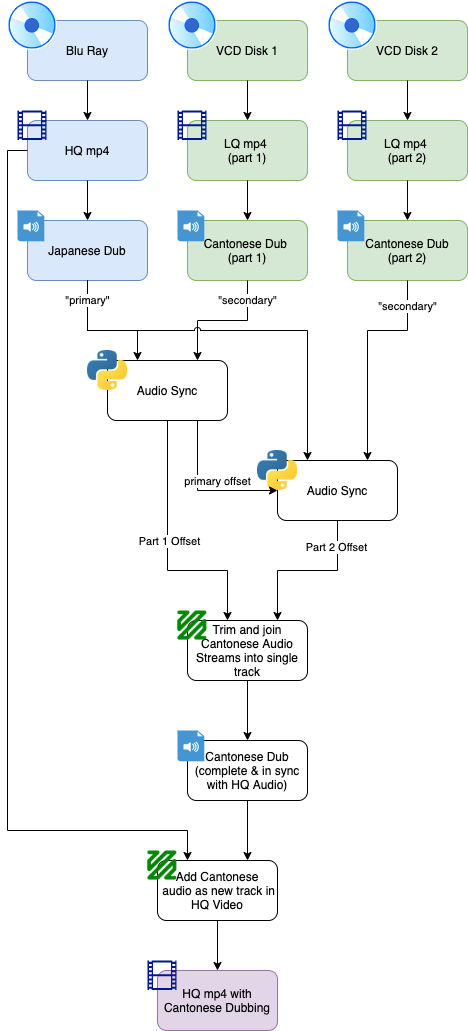

The diagram above was exported from draw.io. Its source (the exported page's mxGraphModel, read from the mxfile embedded in the PNG):
<mxGraphModel dx="1682" dy="1513" grid="1" gridSize="10" guides="1" tooltips="1" connect="1" arrows="1" fold="1" page="1" pageScale="1" pageWidth="827" pageHeight="1169" math="0" shadow="0">
  <root>
    <mxCell id="0" />
    <mxCell id="1" parent="0" />
    <mxCell id="2" value="" style="group" vertex="1" connectable="0" parent="1">
      <mxGeometry x="60" y="150" width="140" height="80" as="geometry" />
    </mxCell>
    <mxCell id="3" value="Blu Ray" style="rounded=1;whiteSpace=wrap;html=1;fillColor=#dae8fc;strokeColor=#6c8ebf;" vertex="1" parent="2">
      <mxGeometry x="20" y="20" width="120" height="60" as="geometry" />
    </mxCell>
    <mxCell id="4" value="" style="aspect=fixed;perimeter=ellipsePerimeter;html=1;align=center;shadow=0;dashed=0;spacingTop=3;image;image=img/lib/active_directory/cd_dvd.svg;" vertex="1" parent="2">
      <mxGeometry width="50" height="50" as="geometry" />
    </mxCell>
    <mxCell id="5" value="" style="group" vertex="1" connectable="0" parent="1">
      <mxGeometry x="220" y="150" width="140" height="80" as="geometry" />
    </mxCell>
    <mxCell id="6" value="VCD Disk 1" style="rounded=1;whiteSpace=wrap;html=1;fillColor=#d5e8d4;strokeColor=#82b366;" vertex="1" parent="5">
      <mxGeometry x="20" y="20" width="120" height="60" as="geometry" />
    </mxCell>
    <mxCell id="7" value="" style="aspect=fixed;perimeter=ellipsePerimeter;html=1;align=center;shadow=0;dashed=0;spacingTop=3;image;image=img/lib/active_directory/cd_dvd.svg;" vertex="1" parent="5">
      <mxGeometry width="50" height="50" as="geometry" />
    </mxCell>
    <mxCell id="8" value="" style="group" vertex="1" connectable="0" parent="1">
      <mxGeometry x="380" y="150" width="140" height="80" as="geometry" />
    </mxCell>
    <mxCell id="9" value="VCD Disk 2" style="rounded=1;whiteSpace=wrap;html=1;fillColor=#d5e8d4;strokeColor=#82b366;" vertex="1" parent="8">
      <mxGeometry x="20" y="20" width="120" height="60" as="geometry" />
    </mxCell>
    <mxCell id="10" value="" style="aspect=fixed;perimeter=ellipsePerimeter;html=1;align=center;shadow=0;dashed=0;spacingTop=3;image;image=img/lib/active_directory/cd_dvd.svg;" vertex="1" parent="8">
      <mxGeometry width="50" height="50" as="geometry" />
    </mxCell>
    <mxCell id="11" value="" style="group" vertex="1" connectable="0" parent="1">
      <mxGeometry x="70" y="260" width="130" height="70" as="geometry" />
    </mxCell>
    <mxCell id="12" value="HQ mp4" style="rounded=1;whiteSpace=wrap;html=1;fillColor=#dae8fc;strokeColor=#6c8ebf;" vertex="1" parent="11">
      <mxGeometry x="10" y="10" width="120" height="60" as="geometry" />
    </mxCell>
    <mxCell id="13" value="" style="aspect=fixed;pointerEvents=1;shadow=0;dashed=0;html=1;strokeColor=none;labelPosition=center;verticalLabelPosition=bottom;verticalAlign=top;align=center;fillColor=#00188D;shape=mxgraph.mscae.general.video" vertex="1" parent="11">
      <mxGeometry width="29" height="29.59" as="geometry" />
    </mxCell>
    <mxCell id="14" value="" style="group" vertex="1" connectable="0" parent="1">
      <mxGeometry x="230" y="260" width="130" height="70" as="geometry" />
    </mxCell>
    <mxCell id="15" value="LQ mp4 &lt;br&gt;(part 1)" style="rounded=1;whiteSpace=wrap;html=1;fillColor=#d5e8d4;strokeColor=#82b366;" vertex="1" parent="14">
      <mxGeometry x="10" y="10" width="120" height="60" as="geometry" />
    </mxCell>
    <mxCell id="16" value="" style="aspect=fixed;pointerEvents=1;shadow=0;dashed=0;html=1;strokeColor=none;labelPosition=center;verticalLabelPosition=bottom;verticalAlign=top;align=center;fillColor=#00188D;shape=mxgraph.mscae.general.video" vertex="1" parent="14">
      <mxGeometry width="29" height="29.59" as="geometry" />
    </mxCell>
    <mxCell id="17" value="" style="group" vertex="1" connectable="0" parent="1">
      <mxGeometry x="390" y="260" width="130" height="70" as="geometry" />
    </mxCell>
    <mxCell id="18" value="LQ mp4 &lt;br&gt;(part 2)" style="rounded=1;whiteSpace=wrap;html=1;fillColor=#d5e8d4;strokeColor=#82b366;" vertex="1" parent="17">
      <mxGeometry x="10" y="10" width="120" height="60" as="geometry" />
    </mxCell>
    <mxCell id="19" value="" style="aspect=fixed;pointerEvents=1;shadow=0;dashed=0;html=1;strokeColor=none;labelPosition=center;verticalLabelPosition=bottom;verticalAlign=top;align=center;fillColor=#00188D;shape=mxgraph.mscae.general.video" vertex="1" parent="17">
      <mxGeometry width="29" height="29.59" as="geometry" />
    </mxCell>
    <mxCell id="20" style="edgeStyle=orthogonalEdgeStyle;rounded=0;orthogonalLoop=1;jettySize=auto;html=1;exitX=0.5;exitY=1;exitDx=0;exitDy=0;" edge="1" source="3" target="12" parent="1">
      <mxGeometry relative="1" as="geometry" />
    </mxCell>
    <mxCell id="21" style="edgeStyle=orthogonalEdgeStyle;rounded=0;orthogonalLoop=1;jettySize=auto;html=1;exitX=0.5;exitY=1;exitDx=0;exitDy=0;" edge="1" source="6" target="15" parent="1">
      <mxGeometry relative="1" as="geometry" />
    </mxCell>
    <mxCell id="22" style="edgeStyle=orthogonalEdgeStyle;rounded=0;orthogonalLoop=1;jettySize=auto;html=1;exitX=0.5;exitY=1;exitDx=0;exitDy=0;entryX=0.5;entryY=0;entryDx=0;entryDy=0;" edge="1" source="9" target="18" parent="1">
      <mxGeometry relative="1" as="geometry" />
    </mxCell>
    <mxCell id="23" value="" style="group" vertex="1" connectable="0" parent="1">
      <mxGeometry x="70" y="360" width="130" height="70" as="geometry" />
    </mxCell>
    <mxCell id="24" value="Japanese Dub" style="rounded=1;whiteSpace=wrap;html=1;fillColor=#dae8fc;strokeColor=#6c8ebf;" vertex="1" parent="23">
      <mxGeometry x="10" y="10" width="120" height="60" as="geometry" />
    </mxCell>
    <mxCell id="25" value="" style="shadow=0;dashed=0;html=1;strokeColor=none;fillColor=#4495D1;labelPosition=center;verticalLabelPosition=bottom;verticalAlign=top;align=center;outlineConnect=0;shape=mxgraph.veeam.audio_file;" vertex="1" parent="23">
      <mxGeometry width="26.8" height="30.8" as="geometry" />
    </mxCell>
    <mxCell id="26" value="" style="group" vertex="1" connectable="0" parent="1">
      <mxGeometry x="230" y="360" width="130" height="70" as="geometry" />
    </mxCell>
    <mxCell id="27" value="Cantonese Dub &lt;br&gt;(part 1)" style="rounded=1;whiteSpace=wrap;html=1;fillColor=#d5e8d4;strokeColor=#82b366;" vertex="1" parent="26">
      <mxGeometry x="10" y="10" width="120" height="60" as="geometry" />
    </mxCell>
    <mxCell id="28" value="" style="shadow=0;dashed=0;html=1;strokeColor=none;fillColor=#4495D1;labelPosition=center;verticalLabelPosition=bottom;verticalAlign=top;align=center;outlineConnect=0;shape=mxgraph.veeam.audio_file;" vertex="1" parent="26">
      <mxGeometry width="26.8" height="30.8" as="geometry" />
    </mxCell>
    <mxCell id="29" value="" style="group" vertex="1" connectable="0" parent="1">
      <mxGeometry x="390" y="360" width="130" height="70" as="geometry" />
    </mxCell>
    <mxCell id="30" value="Cantonese Dub&lt;br&gt;(part 2)" style="rounded=1;whiteSpace=wrap;html=1;fillColor=#d5e8d4;strokeColor=#82b366;" vertex="1" parent="29">
      <mxGeometry x="10" y="10" width="120" height="60" as="geometry" />
    </mxCell>
    <mxCell id="31" value="" style="shadow=0;dashed=0;html=1;strokeColor=none;fillColor=#4495D1;labelPosition=center;verticalLabelPosition=bottom;verticalAlign=top;align=center;outlineConnect=0;shape=mxgraph.veeam.audio_file;" vertex="1" parent="29">
      <mxGeometry width="26.8" height="30.8" as="geometry" />
    </mxCell>
    <mxCell id="32" style="edgeStyle=orthogonalEdgeStyle;rounded=0;orthogonalLoop=1;jettySize=auto;html=1;exitX=0.5;exitY=1;exitDx=0;exitDy=0;entryX=0.5;entryY=0;entryDx=0;entryDy=0;" edge="1" source="12" target="24" parent="1">
      <mxGeometry relative="1" as="geometry" />
    </mxCell>
    <mxCell id="33" style="edgeStyle=orthogonalEdgeStyle;rounded=0;orthogonalLoop=1;jettySize=auto;html=1;exitX=0.5;exitY=1;exitDx=0;exitDy=0;entryX=0.5;entryY=0;entryDx=0;entryDy=0;" edge="1" source="15" target="27" parent="1">
      <mxGeometry relative="1" as="geometry" />
    </mxCell>
    <mxCell id="34" style="edgeStyle=orthogonalEdgeStyle;rounded=0;orthogonalLoop=1;jettySize=auto;html=1;exitX=0.5;exitY=1;exitDx=0;exitDy=0;" edge="1" source="18" parent="1">
      <mxGeometry relative="1" as="geometry">
        <mxPoint x="459.95238095238074" y="370" as="targetPoint" />
      </mxGeometry>
    </mxCell>
    <mxCell id="35" value="" style="group" vertex="1" connectable="0" parent="1">
      <mxGeometry x="140" y="500" width="140" height="70" as="geometry" />
    </mxCell>
    <mxCell id="36" value="Audio Sync" style="rounded=1;whiteSpace=wrap;html=1;" vertex="1" parent="35">
      <mxGeometry x="20" y="10" width="120" height="60" as="geometry" />
    </mxCell>
    <mxCell id="37" value="" style="shape=image;verticalLabelPosition=bottom;labelBackgroundColor=#ffffff;verticalAlign=top;aspect=fixed;imageAspect=0;image=https://upload.wikimedia.org/wikipedia/commons/thumb/c/c3/Python-logo-notext.svg/768px-Python-logo-notext.svg.png;" vertex="1" parent="35">
      <mxGeometry width="40" height="40" as="geometry" />
    </mxCell>
    <mxCell id="38" style="edgeStyle=orthogonalEdgeStyle;rounded=0;orthogonalLoop=1;jettySize=auto;html=1;exitX=0.5;exitY=1;exitDx=0;exitDy=0;entryX=0.75;entryY=0;entryDx=0;entryDy=0;" edge="1" source="27" target="36" parent="1">
      <mxGeometry relative="1" as="geometry" />
    </mxCell>
    <mxCell id="39" value="&quot;secondary&quot;" style="edgeLabel;html=1;align=center;verticalAlign=middle;resizable=0;points=[];" vertex="1" connectable="0" parent="38">
      <mxGeometry x="-0.0554" relative="1" as="geometry">
        <mxPoint x="21.43" y="-20" as="offset" />
      </mxGeometry>
    </mxCell>
    <mxCell id="40" value="" style="group" vertex="1" connectable="0" parent="1">
      <mxGeometry x="310" y="600" width="140" height="70" as="geometry" />
    </mxCell>
    <mxCell id="41" value="Audio Sync" style="rounded=1;whiteSpace=wrap;html=1;" vertex="1" parent="40">
      <mxGeometry x="20" y="10" width="120" height="60" as="geometry" />
    </mxCell>
    <mxCell id="42" value="" style="shape=image;verticalLabelPosition=bottom;labelBackgroundColor=#ffffff;verticalAlign=top;aspect=fixed;imageAspect=0;image=https://upload.wikimedia.org/wikipedia/commons/thumb/c/c3/Python-logo-notext.svg/768px-Python-logo-notext.svg.png;" vertex="1" parent="40">
      <mxGeometry width="40" height="40" as="geometry" />
    </mxCell>
    <mxCell id="43" style="edgeStyle=orthogonalEdgeStyle;rounded=0;orthogonalLoop=1;jettySize=auto;html=1;exitX=0.5;exitY=1;exitDx=0;exitDy=0;entryX=0.75;entryY=0;entryDx=0;entryDy=0;" edge="1" source="30" target="41" parent="1">
      <mxGeometry relative="1" as="geometry">
        <Array as="points">
          <mxPoint x="460" y="480" />
          <mxPoint x="420" y="480" />
        </Array>
      </mxGeometry>
    </mxCell>
    <mxCell id="44" value="&quot;secondary&quot;" style="edgeLabel;html=1;align=center;verticalAlign=middle;resizable=0;points=[];" vertex="1" connectable="0" parent="43">
      <mxGeometry x="-0.7654" relative="1" as="geometry">
        <mxPoint as="offset" />
      </mxGeometry>
    </mxCell>
    <mxCell id="45" style="edgeStyle=orthogonalEdgeStyle;rounded=0;jumpStyle=arc;orthogonalLoop=1;jettySize=auto;html=1;exitX=0.5;exitY=1;exitDx=0;exitDy=0;entryX=0.25;entryY=0;entryDx=0;entryDy=0;" edge="1" source="24" target="41" parent="1">
      <mxGeometry relative="1" as="geometry">
        <Array as="points">
          <mxPoint x="140" y="480" />
          <mxPoint x="360" y="480" />
        </Array>
      </mxGeometry>
    </mxCell>
    <mxCell id="46" style="edgeStyle=orthogonalEdgeStyle;rounded=0;orthogonalLoop=1;jettySize=auto;html=1;exitX=0.5;exitY=1;exitDx=0;exitDy=0;entryX=0.25;entryY=0;entryDx=0;entryDy=0;" edge="1" source="24" target="36" parent="1">
      <mxGeometry relative="1" as="geometry">
        <Array as="points">
          <mxPoint x="140" y="480" />
          <mxPoint x="190" y="480" />
        </Array>
      </mxGeometry>
    </mxCell>
    <mxCell id="47" value="&quot;primary&quot;" style="edgeLabel;html=1;align=center;verticalAlign=middle;resizable=0;points=[];" vertex="1" connectable="0" parent="46">
      <mxGeometry x="0.0554" y="3" relative="1" as="geometry">
        <mxPoint x="-18.57" y="-27" as="offset" />
      </mxGeometry>
    </mxCell>
    <mxCell id="48" style="edgeStyle=orthogonalEdgeStyle;rounded=0;jumpStyle=arc;orthogonalLoop=1;jettySize=auto;html=1;exitX=0.75;exitY=1;exitDx=0;exitDy=0;entryX=0;entryY=0.5;entryDx=0;entryDy=0;" edge="1" source="36" target="41" parent="1">
      <mxGeometry relative="1" as="geometry" />
    </mxCell>
    <mxCell id="49" value="primary offset" style="edgeLabel;html=1;align=center;verticalAlign=middle;resizable=0;points=[];" vertex="1" connectable="0" parent="48">
      <mxGeometry x="-0.3575" y="-1" relative="1" as="geometry">
        <mxPoint x="21" y="11.899999999999999" as="offset" />
      </mxGeometry>
    </mxCell>
    <mxCell id="50" value="" style="group" vertex="1" connectable="0" parent="1">
      <mxGeometry x="230" y="760" width="130" height="70" as="geometry" />
    </mxCell>
    <mxCell id="51" value="Trim and join Cantonese Audio Streams into single track" style="rounded=1;whiteSpace=wrap;html=1;" vertex="1" parent="50">
      <mxGeometry x="10" y="10" width="120" height="60" as="geometry" />
    </mxCell>
    <mxCell id="52" value="" style="shape=image;verticalLabelPosition=bottom;labelBackgroundColor=#ffffff;verticalAlign=top;aspect=fixed;imageAspect=0;image=https://pbs.twimg.com/profile_images/684738859/ffmpeg-logo_400x400.png;" vertex="1" parent="50">
      <mxGeometry width="30" height="30" as="geometry" />
    </mxCell>
    <mxCell id="53" style="edgeStyle=orthogonalEdgeStyle;rounded=0;jumpStyle=arc;orthogonalLoop=1;jettySize=auto;html=1;exitX=0.5;exitY=1;exitDx=0;exitDy=0;entryX=0.75;entryY=0;entryDx=0;entryDy=0;" edge="1" source="41" target="51" parent="1">
      <mxGeometry relative="1" as="geometry" />
    </mxCell>
    <mxCell id="54" value="Part 2 Offset" style="edgeLabel;html=1;align=center;verticalAlign=middle;resizable=0;points=[];" vertex="1" connectable="0" parent="53">
      <mxGeometry x="-0.6655" y="-1" relative="1" as="geometry">
        <mxPoint as="offset" />
      </mxGeometry>
    </mxCell>
    <mxCell id="55" style="edgeStyle=orthogonalEdgeStyle;rounded=0;jumpStyle=arc;orthogonalLoop=1;jettySize=auto;html=1;exitX=0.5;exitY=1;exitDx=0;exitDy=0;" edge="1" source="36" parent="1">
      <mxGeometry relative="1" as="geometry">
        <mxPoint x="280.0000000000002" y="770" as="targetPoint" />
        <Array as="points">
          <mxPoint x="220" y="720" />
          <mxPoint x="280" y="720" />
        </Array>
      </mxGeometry>
    </mxCell>
    <mxCell id="56" value="Part 1 Offset" style="edgeLabel;html=1;align=center;verticalAlign=middle;resizable=0;points=[];" vertex="1" connectable="0" parent="55">
      <mxGeometry x="-0.0689" y="2" relative="1" as="geometry">
        <mxPoint as="offset" />
      </mxGeometry>
    </mxCell>
    <mxCell id="57" value="" style="group" vertex="1" connectable="0" parent="1">
      <mxGeometry x="230" y="880" width="130" height="70" as="geometry" />
    </mxCell>
    <mxCell id="58" value="Cantonese Dub&lt;br&gt;(complete &amp;amp; in sync with HQ Audio)" style="rounded=1;whiteSpace=wrap;html=1;" vertex="1" parent="57">
      <mxGeometry x="10" y="10" width="120" height="60" as="geometry" />
    </mxCell>
    <mxCell id="59" value="" style="shadow=0;dashed=0;html=1;strokeColor=none;fillColor=#4495D1;labelPosition=center;verticalLabelPosition=bottom;verticalAlign=top;align=center;outlineConnect=0;shape=mxgraph.veeam.audio_file;" vertex="1" parent="57">
      <mxGeometry width="26.8" height="30.8" as="geometry" />
    </mxCell>
    <mxCell id="60" style="edgeStyle=orthogonalEdgeStyle;rounded=0;jumpStyle=arc;orthogonalLoop=1;jettySize=auto;html=1;exitX=0.5;exitY=1;exitDx=0;exitDy=0;" edge="1" source="51" parent="1">
      <mxGeometry relative="1" as="geometry">
        <mxPoint x="300.0000000000002" y="890" as="targetPoint" />
      </mxGeometry>
    </mxCell>
    <mxCell id="61" value="" style="group" vertex="1" connectable="0" parent="1">
      <mxGeometry x="200" y="1000" width="130" height="70" as="geometry" />
    </mxCell>
    <mxCell id="62" value="Add Cantonese&lt;br&gt;&amp;nbsp;audio as new track in HQ Video" style="rounded=1;whiteSpace=wrap;html=1;" vertex="1" parent="61">
      <mxGeometry x="10" y="10" width="120" height="60" as="geometry" />
    </mxCell>
    <mxCell id="63" value="" style="shape=image;verticalLabelPosition=bottom;labelBackgroundColor=#ffffff;verticalAlign=top;aspect=fixed;imageAspect=0;image=https://pbs.twimg.com/profile_images/684738859/ffmpeg-logo_400x400.png;" vertex="1" parent="61">
      <mxGeometry width="30" height="30" as="geometry" />
    </mxCell>
    <mxCell id="64" style="edgeStyle=orthogonalEdgeStyle;rounded=0;jumpStyle=arc;orthogonalLoop=1;jettySize=auto;html=1;exitX=0.5;exitY=1;exitDx=0;exitDy=0;entryX=0.75;entryY=0;entryDx=0;entryDy=0;" edge="1" source="58" target="62" parent="1">
      <mxGeometry relative="1" as="geometry" />
    </mxCell>
    <mxCell id="65" style="edgeStyle=orthogonalEdgeStyle;rounded=0;jumpStyle=arc;orthogonalLoop=1;jettySize=auto;html=1;exitX=0;exitY=0.5;exitDx=0;exitDy=0;" edge="1" source="12" parent="1">
      <mxGeometry relative="1" as="geometry">
        <mxPoint x="240.00000000000023" y="1010" as="targetPoint" />
        <Array as="points">
          <mxPoint x="60" y="300" />
          <mxPoint x="60" y="980" />
          <mxPoint x="240" y="980" />
        </Array>
      </mxGeometry>
    </mxCell>
    <mxCell id="66" value="" style="group" vertex="1" connectable="0" parent="1">
      <mxGeometry x="200" y="1110" width="130" height="70" as="geometry" />
    </mxCell>
    <mxCell id="67" value="HQ mp4 with Cantonese Dubbing" style="rounded=1;whiteSpace=wrap;html=1;fillColor=#e1d5e7;strokeColor=#9673a6;" vertex="1" parent="66">
      <mxGeometry x="10" y="10" width="120" height="60" as="geometry" />
    </mxCell>
    <mxCell id="68" value="" style="aspect=fixed;pointerEvents=1;shadow=0;dashed=0;html=1;strokeColor=none;labelPosition=center;verticalLabelPosition=bottom;verticalAlign=top;align=center;fillColor=#00188D;shape=mxgraph.mscae.general.video" vertex="1" parent="66">
      <mxGeometry width="29" height="29.59" as="geometry" />
    </mxCell>
    <mxCell id="69" style="edgeStyle=orthogonalEdgeStyle;rounded=0;jumpStyle=arc;orthogonalLoop=1;jettySize=auto;html=1;exitX=0.5;exitY=1;exitDx=0;exitDy=0;entryX=0.5;entryY=0;entryDx=0;entryDy=0;" edge="1" source="62" target="67" parent="1">
      <mxGeometry relative="1" as="geometry" />
    </mxCell>
  </root>
</mxGraphModel>